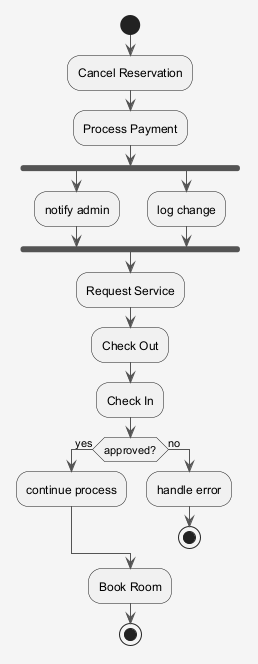

The diagram above was rendered by PlantUML. Its source (embedded in the PNG):
@startuml
skinparam shadowing false
skinparam backgroundColor #F5F5F5
skinparam ArrowColor #555555
start
:Cancel Reservation;
:Process Payment;
fork
:notify admin;
fork again
:log change;
end fork
:Request Service;
:Check Out;
:Check In;
if (approved?) then (yes)
:continue process;
else (no)
:handle error;
stop
endif
:Book Room;
stop
@enduml